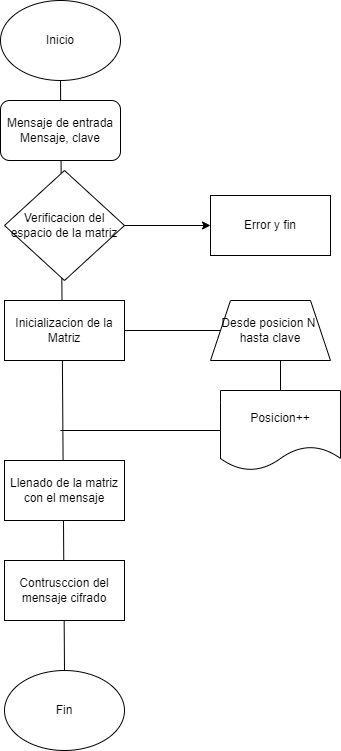

The diagram above was exported from draw.io. Its source (the exported page's mxGraphModel, read from the mxfile embedded in the PNG):
<mxGraphModel dx="1242" dy="563" grid="1" gridSize="10" guides="1" tooltips="1" connect="1" arrows="1" fold="1" page="1" pageScale="1" pageWidth="827" pageHeight="1169" background="#ffffff" math="0" shadow="0">
  <root>
    <mxCell id="0" />
    <mxCell id="1" parent="0" />
    <mxCell id="18" value="" style="endArrow=none;html=1;entryX=0.5;entryY=1;entryDx=0;entryDy=0;exitX=0.5;exitY=0;exitDx=0;exitDy=0;fillColor=#000000;strokeColor=#000000;" edge="1" parent="1" source="8" target="3">
      <mxGeometry width="50" height="50" relative="1" as="geometry">
        <mxPoint x="480" y="320" as="sourcePoint" />
        <mxPoint x="530" y="270" as="targetPoint" />
        <Array as="points" />
      </mxGeometry>
    </mxCell>
    <mxCell id="2" value="Mensaje de entrada&lt;br&gt;Mensaje, clave" style="rounded=1;whiteSpace=wrap;html=1;" parent="1" vertex="1">
      <mxGeometry x="350" y="130" width="120" height="60" as="geometry" />
    </mxCell>
    <mxCell id="3" value="Inicio" style="ellipse;whiteSpace=wrap;html=1;" vertex="1" parent="1">
      <mxGeometry x="350" y="30" width="120" height="80" as="geometry" />
    </mxCell>
    <mxCell id="4" value="Verificacion del espacio de la matriz" style="rhombus;whiteSpace=wrap;html=1;" vertex="1" parent="1">
      <mxGeometry x="354" y="200" width="120" height="110" as="geometry" />
    </mxCell>
    <mxCell id="5" value="Inicializacion de la Matriz" style="rounded=0;whiteSpace=wrap;html=1;" vertex="1" parent="1">
      <mxGeometry x="354" y="330" width="120" height="60" as="geometry" />
    </mxCell>
    <mxCell id="6" value="Error y fin" style="rounded=0;whiteSpace=wrap;html=1;" vertex="1" parent="1">
      <mxGeometry x="560" y="225" width="120" height="60" as="geometry" />
    </mxCell>
    <mxCell id="7" value="Llenado de la matriz con el mensaje" style="rounded=0;whiteSpace=wrap;html=1;" vertex="1" parent="1">
      <mxGeometry x="354" y="490" width="120" height="60" as="geometry" />
    </mxCell>
    <mxCell id="8" value="Fin" style="ellipse;whiteSpace=wrap;html=1;" vertex="1" parent="1">
      <mxGeometry x="354" y="700" width="120" height="80" as="geometry" />
    </mxCell>
    <mxCell id="9" value="Contrusccion del mensaje cifrado" style="rounded=0;whiteSpace=wrap;html=1;" vertex="1" parent="1">
      <mxGeometry x="354" y="590" width="120" height="60" as="geometry" />
    </mxCell>
    <mxCell id="10" value="Desde posicion N&amp;nbsp;&lt;br&gt;hasta clave" style="shape=trapezoid;perimeter=trapezoidPerimeter;whiteSpace=wrap;html=1;fixedSize=1;" vertex="1" parent="1">
      <mxGeometry x="560" y="330" width="120" height="60" as="geometry" />
    </mxCell>
    <mxCell id="13" value="Posicion++" style="shape=document;whiteSpace=wrap;html=1;boundedLbl=1;" vertex="1" parent="1">
      <mxGeometry x="570" y="420" width="120" height="80" as="geometry" />
    </mxCell>
    <mxCell id="15" value="" style="endArrow=classic;html=1;exitX=1;exitY=0.5;exitDx=0;exitDy=0;entryX=0;entryY=0.5;entryDx=0;entryDy=0;strokeColor=#000000;" edge="1" parent="1" source="4" target="6">
      <mxGeometry width="50" height="50" relative="1" as="geometry">
        <mxPoint x="480" y="320" as="sourcePoint" />
        <mxPoint x="530" y="270" as="targetPoint" />
      </mxGeometry>
    </mxCell>
    <mxCell id="17" value="" style="endArrow=none;html=1;exitX=0.5;exitY=0;exitDx=0;exitDy=0;strokeColor=#000000;" edge="1" parent="1" source="13">
      <mxGeometry width="50" height="50" relative="1" as="geometry">
        <mxPoint x="580" y="440" as="sourcePoint" />
        <mxPoint x="630" y="390" as="targetPoint" />
      </mxGeometry>
    </mxCell>
    <mxCell id="19" value="" style="endArrow=none;html=1;entryX=0;entryY=0.5;entryDx=0;entryDy=0;strokeColor=#000000;" edge="1" parent="1" target="13">
      <mxGeometry width="50" height="50" relative="1" as="geometry">
        <mxPoint x="410" y="460" as="sourcePoint" />
        <mxPoint x="530" y="270" as="targetPoint" />
      </mxGeometry>
    </mxCell>
    <mxCell id="20" value="" style="endArrow=none;html=1;exitX=1;exitY=0.5;exitDx=0;exitDy=0;strokeColor=#000000;" edge="1" parent="1" source="5" target="10">
      <mxGeometry width="50" height="50" relative="1" as="geometry">
        <mxPoint x="480" y="320" as="sourcePoint" />
        <mxPoint x="530" y="270" as="targetPoint" />
      </mxGeometry>
    </mxCell>
  </root>
</mxGraphModel>